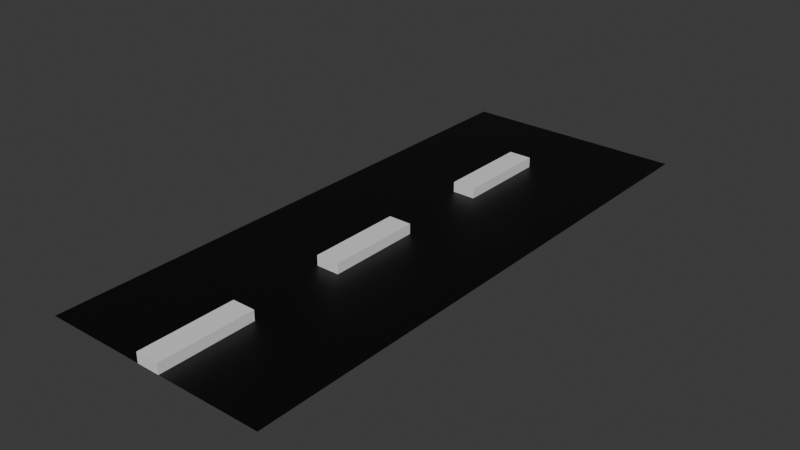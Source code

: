 # Source: Road.blend  (saved by Blender 4.0.36; exported with 4.5.12 LTS)
import bpy
from mathutils import Matrix  # noqa: F401  (used for matrix-valued properties, if any)

bpy.ops.wm.read_factory_settings(use_empty=True)
scene = bpy.context.scene
scene.name = 'Scene'

# ---- collections
col_collection = bpy.data.collections.new('Collection'); scene.collection.children.link(col_collection)

# ---- materials (node trees are filled in below, after node groups)
mat_black = bpy.data.materials.new('Black')
mat_black.use_transparent_shadow = False
mat_white = bpy.data.materials.new('White')
mat_white.use_transparent_shadow = False

# ---- material node trees
mat_black.use_nodes = True; mat_black.node_tree.nodes.clear()
_N = mat_black.node_tree.nodes; _L = mat_black.node_tree.links
n0 = _N.new('ShaderNodeBsdfPrincipled'); n0.name = 'Principled BSDF'; n0.location = (10, 300)
n0.inputs[0].default_value = (0.0, 0.0, 0.0, 1.0)
n0.inputs[3].default_value = 1.45
n1 = _N.new('ShaderNodeOutputMaterial'); n1.name = 'Material Output'; n1.location = (300, 300)
_L.new(n0.outputs[0], n1.inputs[0])
n1.is_active_output = True
mat_white.use_nodes = True; mat_white.node_tree.nodes.clear()
_N = mat_white.node_tree.nodes; _L = mat_white.node_tree.links
n0 = _N.new('ShaderNodeBsdfPrincipled'); n0.name = 'Principled BSDF'; n0.location = (10, 300)
n0.inputs[3].default_value = 1.45
n1 = _N.new('ShaderNodeOutputMaterial'); n1.name = 'Material Output'; n1.location = (300, 300)
_L.new(n0.outputs[0], n1.inputs[0])
n1.is_active_output = True

# ---- world
world_world = bpy.data.worlds.new('World'); scene.world = world_world
world_world.use_nodes = True; world_world.node_tree.nodes.clear()
_N = world_world.node_tree.nodes; _L = world_world.node_tree.links
n0 = _N.new('ShaderNodeOutputWorld'); n0.name = 'World Output'; n0.location = (300, 300)
n1 = _N.new('ShaderNodeBackground'); n1.name = 'Background'; n1.location = (10, 300)
n1.inputs[0].default_value = (0.05088, 0.05088, 0.05088, 1.0)
_L.new(n1.outputs[0], n0.inputs[0])
n0.is_active_output = True
world_world.color = (0.05088, 0.05088, 0.05088)
world_world.use_sun_shadow = False
world_world.sun_shadow_jitter_overblur = 0.0

# ---- meshes
me_plane = bpy.data.meshes.new('Plane')
me_plane.from_pydata([(2.0, 5.0, 0.0), (-2.0, 5.0, 0.0), (2.0, -5.0, 0.0), (-2.0, -5.0, 0.0), (2.0, -3.333, 0.0), (2.0, -1.667, 0.0), (2.0, 0.0, 0.0), (2.0, 1.667, 0.0), (2.0, 3.333, 0.0), (-2.0, 3.333, 0.0), (-2.0, 1.667, 0.0), (-2.0, 0.0, 0.0), (-2.0, -1.667, 0.0), (-2.0, -3.333, 0.0), (-0.204, -5.0, 0.0), (0.204, -5.0, 0.0), (0.204, 5.0, 0.0), (-0.204, 5.0, 0.0), (0.204, -3.333, 0.0), (-0.204, -3.333, 0.0), (0.204, -1.667, 0.0), (-0.204, -1.667, 0.0), (0.204, 0.0, 0.0), (-0.204, 0.0, 0.0), (0.204, 1.667, 0.0), (-0.204, 1.667, 0.0), (0.204, 3.333, 0.0), (-0.204, 3.333, 0.0), (-0.204, -5.0, 0.1778), (0.204, -5.0, 0.1778), (0.204, -3.333, 0.1778), (-0.204, -3.333, 0.1778), (0.204, -1.667, 0.1778), (-0.204, -1.667, 0.1778), (0.204, 0.0, 0.1778), (-0.204, 0.0, 0.1778), (0.204, 1.667, 0.1778), (-0.204, 1.667, 0.1778), (0.204, 3.333, 0.1778), (-0.204, 3.333, 0.1778)], [], [(26, 8, 0, 16), (15, 2, 4, 18), (18, 4, 5, 20), (20, 5, 6, 22), (22, 6, 7, 24), (24, 7, 8, 26), (10, 25, 27, 9), (23, 21, 33, 35), (11, 23, 25, 10), (23, 22, 24, 25), (12, 21, 23, 11), (25, 24, 36, 37), (13, 19, 21, 12), (19, 18, 20, 21), (3, 14, 19, 13), (27, 25, 37, 39), (9, 27, 17, 1), (27, 26, 16, 17), (37, 36, 38, 39), (33, 32, 34, 35), (28, 29, 30, 31), (14, 15, 29, 28), (24, 26, 38, 36), (19, 14, 28, 31), (18, 19, 31, 30), (20, 22, 34, 32), (22, 23, 35, 34), (15, 18, 30, 29), (26, 27, 39, 38), (21, 20, 32, 33)])
me_plane.polygons.foreach_set('material_index', [0, 0, 0, 0, 0, 0, 0, 1, 0, 0, 0, 1, 0, 0, 0, 1, 0, 0, 1, 1, 1, 1, 1, 1, 1, 1, 1, 1, 1, 1])
_uv = me_plane.uv_layers.new(name='UVMap')
_uv.uv.foreach_set('vector', [0.6667, 0.8333, 1.0, 0.8333, 1.0, 1.0, 0.6667, 1.0, 0.6667, 0.0, 1.0, 0.0, 1.0, 0.1667, 0.6667, 0.1667, 0.6667, 0.1667, 1.0, 0.1667, 1.0, 0.3333, 0.6667, 0.3333, 0.6667, 0.3333, 1.0, 0.3333, 1.0, 0.5, 0.6667, 0.5, 0.6667, 0.5, 1.0, 0.5, 1.0, 0.6667, 0.6667, 0.6667, 0.6667, 0.6667, 1.0, 0.6667, 1.0, 0.8333, 0.6667, 0.8333, 0.0, 0.6667, 0.3333, 0.6667, 0.3333, 0.8333, 0.0, 0.8333, 0.3333, 0.5, 0.3333, 0.3333, 0.3333, 0.3333, 0.3333, 0.5, 0.0, 0.5, 0.3333, 0.5, 0.3333, 0.6667, 0.0, 0.6667, 0.3333, 0.5, 0.6667, 0.5, 0.6667, 0.6667, 0.3333, 0.6667, 0.0, 0.3333, 0.3333, 0.3333, 0.3333, 0.5, 0.0, 0.5, 0.3333, 0.6667, 0.6667, 0.6667, 0.6667, 0.6667, 0.3333, 0.6667, 0.0, 0.1667, 0.3333, 0.1667, 0.3333, 0.3333, 0.0, 0.3333, 0.3333, 0.1667, 0.6667, 0.1667, 0.6667, 0.3333, 0.3333, 0.3333, 0.0, 0.0, 0.3333, 0.0, 0.3333, 0.1667, 0.0, 0.1667, 0.3333, 0.8333, 0.3333, 0.6667, 0.3333, 0.6667, 0.3333, 0.8333, 0.0, 0.8333, 0.3333, 0.8333, 0.3333, 1.0, 0.0, 1.0, 0.3333, 0.8333, 0.6667, 0.8333, 0.6667, 1.0, 0.3333, 1.0, 0.3333, 0.6667, 0.6667, 0.6667, 0.6667, 0.8333, 0.3333, 0.8333, 0.3333, 0.3333, 0.6667, 0.3333, 0.6667, 0.5, 0.3333, 0.5, 0.3333, 0.0, 0.6667, 0.0, 0.6667, 0.1667, 0.3333, 0.1667, 0.0, 0.0, 0.0, 0.0, 0.0, 0.0, 0.0, 0.0, 0.6667, 0.6667, 0.6667, 0.8333, 0.6667, 0.8333, 0.6667, 0.6667, 0.3333, 0.1667, 0.3333, 0.0, 0.3333, 0.0, 0.3333, 0.1667, 0.6667, 0.1667, 0.3333, 0.1667, 0.3333, 0.1667, 0.6667, 0.1667, 0.6667, 0.3333, 0.6667, 0.5, 0.6667, 0.5, 0.6667, 0.3333, 0.6667, 0.5, 0.3333, 0.5, 0.3333, 0.5, 0.6667, 0.5, 0.6667, 0.0, 0.6667, 0.1667, 0.6667, 0.1667, 0.6667, 0.0, 0.6667, 0.8333, 0.3333, 0.8333, 0.3333, 0.8333, 0.6667, 0.8333, 0.3333, 0.3333, 0.6667, 0.3333, 0.6667, 0.3333, 0.3333, 0.3333])
me_plane.materials.append(mat_black)
me_plane.materials.append(mat_white)
me_plane.update()

# ---- objects
ob_plane = bpy.data.objects.new('Plane', me_plane)

# ---- transforms, parenting, visibility, modifiers, constraints
ob_plane.location = (0.0, 0.0, 0.0)

# ---- collection membership
col_collection.objects.link(ob_plane)

# ---- scene / render settings (as saved in the file)
scene.frame_start = 1; scene.frame_end = 250; scene.frame_set(1)
scene.render.engine = 'BLENDER_EEVEE_NEXT'
scene.cycles.sampling_pattern = 'TABULATED_SOBOL'
bpy.context.view_layer.update()

# ---- added for rendering (the .blend has no active camera and no usable light): camera, sun
cam_auto = bpy.data.cameras.new('AutoCamera')
cam_auto.lens = 50.0
cam_auto.sensor_width = 36.0
cam_auto.clip_end = 1000.0
ob_auto_camera = bpy.data.objects.new('AutoCamera', cam_auto)
scene.collection.objects.link(ob_auto_camera)
ob_auto_camera.location = (9.96633, -11.9596, 8.06194)
ob_auto_camera.rotation_euler = (1.09748, -7.21219e-08, 0.694738)
scene.camera = ob_auto_camera
light_auto_sun = bpy.data.lights.new('AutoSun', 'SUN')
light_auto_sun.energy = 3.0
light_auto_sun.angle = 0.0523599
ob_auto_sun = bpy.data.objects.new('AutoSun', light_auto_sun)
scene.collection.objects.link(ob_auto_sun)
ob_auto_sun.rotation_euler = (0.872665, 0.174533, 0.523599)
bpy.context.view_layer.update()
